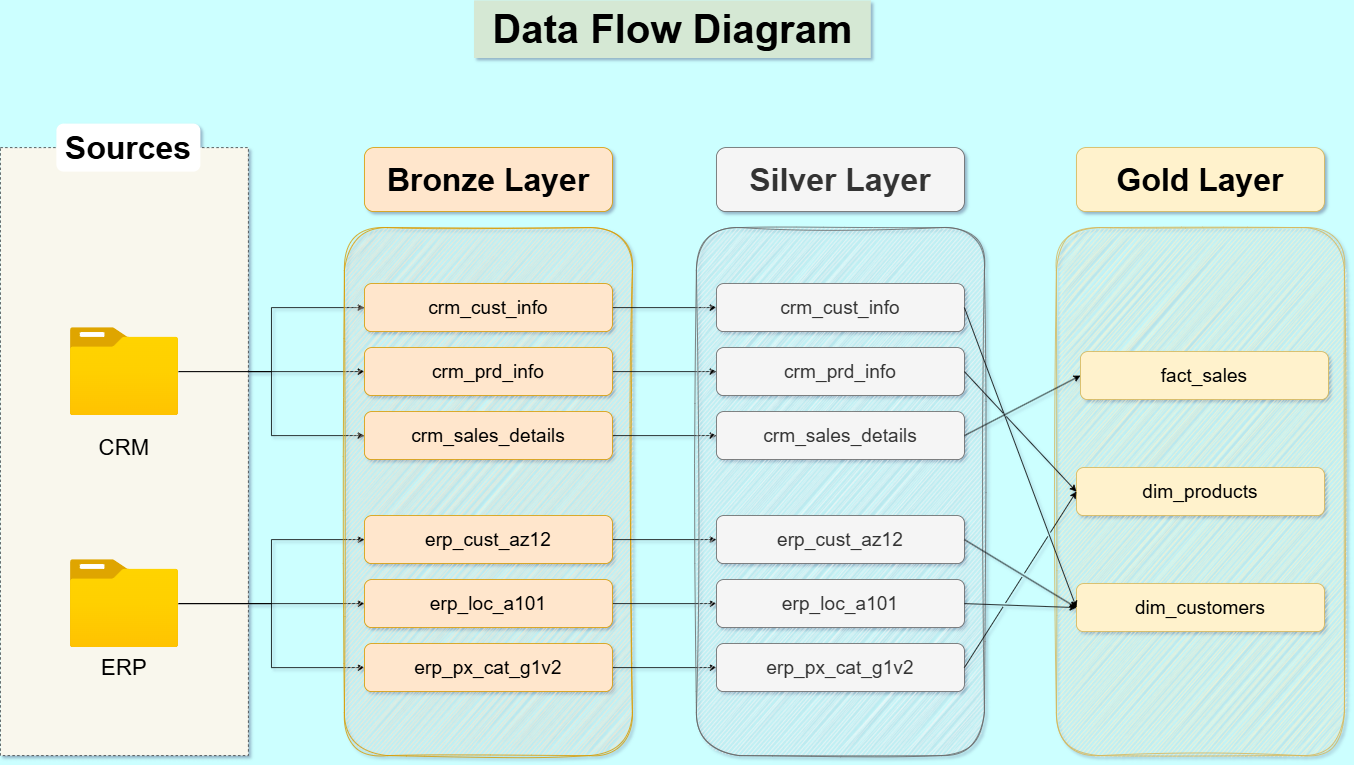

The diagram above was exported from draw.io. Its source (the exported page's mxGraphModel, read from the mxfile embedded in the PNG):
<mxGraphModel dx="2377" dy="1402" grid="0" gridSize="10" guides="1" tooltips="1" connect="1" arrows="1" fold="1" page="1" pageScale="1" pageWidth="1920" pageHeight="1200" background="#CCFFFF" math="0" shadow="1">
  <root>
    <mxCell id="0" />
    <mxCell id="1" parent="0" />
    <mxCell id="nMgl3KzKkFyiIot-n1mw-21" value="" style="group" parent="1" vertex="1" connectable="0">
      <mxGeometry x="120" y="128" width="1680" height="944" as="geometry" />
    </mxCell>
    <mxCell id="nMgl3KzKkFyiIot-n1mw-1" value="" style="rounded=1;whiteSpace=wrap;html=1;fillColor=#fff2cc;strokeColor=#d6b656;sketch=1;curveFitting=1;jiggle=2;" parent="nMgl3KzKkFyiIot-n1mw-21" vertex="1">
      <mxGeometry x="1320" y="284" width="360" height="660" as="geometry" />
    </mxCell>
    <mxCell id="nMgl3KzKkFyiIot-n1mw-2" value="&lt;font style=&quot;font-size: 40px;&quot;&gt;&lt;b&gt;Gold Layer&lt;/b&gt;&lt;/font&gt;" style="rounded=1;whiteSpace=wrap;html=1;fillColor=#fff2cc;strokeColor=#d6b656;" parent="nMgl3KzKkFyiIot-n1mw-21" vertex="1">
      <mxGeometry x="1345" y="184" width="310" height="80" as="geometry" />
    </mxCell>
    <mxCell id="nMgl3KzKkFyiIot-n1mw-3" value="&lt;font style=&quot;font-size: 24px;&quot;&gt;fact_sales&lt;/font&gt;" style="rounded=1;whiteSpace=wrap;html=1;fillColor=#fff2cc;strokeColor=#d6b656;" parent="nMgl3KzKkFyiIot-n1mw-21" vertex="1">
      <mxGeometry x="1350" y="439" width="310" height="60" as="geometry" />
    </mxCell>
    <mxCell id="nMgl3KzKkFyiIot-n1mw-4" value="&lt;font style=&quot;font-size: 24px;&quot;&gt;dim_products&lt;/font&gt;" style="rounded=1;whiteSpace=wrap;html=1;fillColor=#fff2cc;strokeColor=#d6b656;" parent="nMgl3KzKkFyiIot-n1mw-21" vertex="1">
      <mxGeometry x="1345" y="584" width="310" height="60" as="geometry" />
    </mxCell>
    <mxCell id="nMgl3KzKkFyiIot-n1mw-5" value="&lt;font style=&quot;font-size: 24px;&quot;&gt;dim_customers&lt;/font&gt;" style="rounded=1;whiteSpace=wrap;html=1;fillColor=#fff2cc;strokeColor=#d6b656;" parent="nMgl3KzKkFyiIot-n1mw-21" vertex="1">
      <mxGeometry x="1345" y="729" width="310" height="60" as="geometry" />
    </mxCell>
    <mxCell id="mWO_9v37EQ_afqHenSyk-22" style="edgeStyle=orthogonalEdgeStyle;rounded=0;orthogonalLoop=1;jettySize=auto;html=1;entryX=0;entryY=0.5;entryDx=0;entryDy=0;" parent="nMgl3KzKkFyiIot-n1mw-21" source="mWO_9v37EQ_afqHenSyk-5" target="mWO_9v37EQ_afqHenSyk-11" edge="1">
      <mxGeometry relative="1" as="geometry" />
    </mxCell>
    <mxCell id="mWO_9v37EQ_afqHenSyk-1" value="&lt;font style=&quot;font-size: 50px;&quot;&gt;&lt;b&gt;&amp;nbsp;Data Flow Diagram&amp;nbsp;&lt;/b&gt;&lt;/font&gt;" style="text;html=1;align=center;verticalAlign=middle;resizable=0;points=[];autosize=1;strokeColor=none;fillColor=#d5e8d4;" parent="nMgl3KzKkFyiIot-n1mw-21" vertex="1">
      <mxGeometry x="592" width="496" height="72" as="geometry" />
    </mxCell>
    <mxCell id="mWO_9v37EQ_afqHenSyk-2" value="" style="rounded=0;whiteSpace=wrap;html=1;fillColor=#f9f7ed;dashed=1;strokeColor=#36393d;" parent="nMgl3KzKkFyiIot-n1mw-21" vertex="1">
      <mxGeometry y="184" width="310" height="760" as="geometry" />
    </mxCell>
    <mxCell id="mWO_9v37EQ_afqHenSyk-4" value="&lt;font style=&quot;font-size: 40px;&quot;&gt;&lt;b&gt;Sources&lt;/b&gt;&lt;/font&gt;" style="rounded=1;whiteSpace=wrap;html=1;strokeColor=none;" parent="nMgl3KzKkFyiIot-n1mw-21" vertex="1">
      <mxGeometry x="70" y="154" width="180" height="60" as="geometry" />
    </mxCell>
    <mxCell id="mWO_9v37EQ_afqHenSyk-21" style="edgeStyle=orthogonalEdgeStyle;rounded=0;orthogonalLoop=1;jettySize=auto;html=1;entryX=0;entryY=0.5;entryDx=0;entryDy=0;" parent="nMgl3KzKkFyiIot-n1mw-21" source="mWO_9v37EQ_afqHenSyk-5" target="mWO_9v37EQ_afqHenSyk-12" edge="1">
      <mxGeometry relative="1" as="geometry" />
    </mxCell>
    <mxCell id="mWO_9v37EQ_afqHenSyk-23" style="edgeStyle=orthogonalEdgeStyle;rounded=0;orthogonalLoop=1;jettySize=auto;html=1;entryX=0;entryY=0.5;entryDx=0;entryDy=0;" parent="nMgl3KzKkFyiIot-n1mw-21" source="mWO_9v37EQ_afqHenSyk-5" target="mWO_9v37EQ_afqHenSyk-13" edge="1">
      <mxGeometry relative="1" as="geometry" />
    </mxCell>
    <mxCell id="mWO_9v37EQ_afqHenSyk-5" value="" style="image;aspect=fixed;html=1;points=[];align=center;fontSize=12;image=img/lib/azure2/general/Folder_Blank.svg;" parent="nMgl3KzKkFyiIot-n1mw-21" vertex="1">
      <mxGeometry x="87.23000000000002" y="409" width="135.54" height="110" as="geometry" />
    </mxCell>
    <mxCell id="mWO_9v37EQ_afqHenSyk-6" value="&lt;font style=&quot;font-size: 28px;&quot;&gt;CRM&lt;/font&gt;" style="text;html=1;align=center;verticalAlign=middle;whiteSpace=wrap;rounded=0;" parent="nMgl3KzKkFyiIot-n1mw-21" vertex="1">
      <mxGeometry x="125" y="544" width="60" height="30" as="geometry" />
    </mxCell>
    <mxCell id="mWO_9v37EQ_afqHenSyk-26" style="edgeStyle=orthogonalEdgeStyle;rounded=0;orthogonalLoop=1;jettySize=auto;html=1;entryX=0;entryY=0.5;entryDx=0;entryDy=0;" parent="nMgl3KzKkFyiIot-n1mw-21" source="mWO_9v37EQ_afqHenSyk-7" target="mWO_9v37EQ_afqHenSyk-19" edge="1">
      <mxGeometry relative="1" as="geometry" />
    </mxCell>
    <mxCell id="mWO_9v37EQ_afqHenSyk-27" style="edgeStyle=orthogonalEdgeStyle;rounded=0;orthogonalLoop=1;jettySize=auto;html=1;entryX=0;entryY=0.5;entryDx=0;entryDy=0;" parent="nMgl3KzKkFyiIot-n1mw-21" source="mWO_9v37EQ_afqHenSyk-7" target="mWO_9v37EQ_afqHenSyk-18" edge="1">
      <mxGeometry relative="1" as="geometry" />
    </mxCell>
    <mxCell id="mWO_9v37EQ_afqHenSyk-28" style="edgeStyle=orthogonalEdgeStyle;rounded=0;orthogonalLoop=1;jettySize=auto;html=1;entryX=0;entryY=0.5;entryDx=0;entryDy=0;" parent="nMgl3KzKkFyiIot-n1mw-21" source="mWO_9v37EQ_afqHenSyk-7" target="mWO_9v37EQ_afqHenSyk-20" edge="1">
      <mxGeometry relative="1" as="geometry" />
    </mxCell>
    <mxCell id="mWO_9v37EQ_afqHenSyk-7" value="" style="image;aspect=fixed;html=1;points=[];align=center;fontSize=12;image=img/lib/azure2/general/Folder_Blank.svg;" parent="nMgl3KzKkFyiIot-n1mw-21" vertex="1">
      <mxGeometry x="87.23000000000002" y="699" width="135.54" height="110" as="geometry" />
    </mxCell>
    <mxCell id="mWO_9v37EQ_afqHenSyk-8" value="&lt;font style=&quot;font-size: 28px;&quot;&gt;ERP&lt;/font&gt;" style="text;html=1;align=center;verticalAlign=middle;whiteSpace=wrap;rounded=0;" parent="nMgl3KzKkFyiIot-n1mw-21" vertex="1">
      <mxGeometry x="125" y="819" width="60" height="30" as="geometry" />
    </mxCell>
    <mxCell id="mWO_9v37EQ_afqHenSyk-9" value="" style="rounded=1;whiteSpace=wrap;html=1;fillColor=#ffe6cc;strokeColor=#d79b00;sketch=1;curveFitting=1;jiggle=2;" parent="nMgl3KzKkFyiIot-n1mw-21" vertex="1">
      <mxGeometry x="430" y="284" width="360" height="660" as="geometry" />
    </mxCell>
    <mxCell id="mWO_9v37EQ_afqHenSyk-10" value="&lt;font style=&quot;font-size: 40px;&quot;&gt;&lt;b&gt;Bronze Layer&lt;/b&gt;&lt;/font&gt;" style="rounded=1;whiteSpace=wrap;html=1;fillColor=#ffe6cc;strokeColor=#d79b00;" parent="nMgl3KzKkFyiIot-n1mw-21" vertex="1">
      <mxGeometry x="455" y="184" width="310" height="80" as="geometry" />
    </mxCell>
    <mxCell id="mM3Ofgm-hx90D1GdVlIP-12" style="edgeStyle=orthogonalEdgeStyle;rounded=0;orthogonalLoop=1;jettySize=auto;html=1;entryX=0;entryY=0.5;entryDx=0;entryDy=0;" parent="nMgl3KzKkFyiIot-n1mw-21" source="mWO_9v37EQ_afqHenSyk-11" target="mM3Ofgm-hx90D1GdVlIP-3" edge="1">
      <mxGeometry relative="1" as="geometry" />
    </mxCell>
    <mxCell id="mWO_9v37EQ_afqHenSyk-11" value="&lt;font style=&quot;font-size: 24px;&quot;&gt;crm_cust_info&lt;/font&gt;" style="rounded=1;whiteSpace=wrap;html=1;fillColor=#ffe6cc;strokeColor=#d79b00;" parent="nMgl3KzKkFyiIot-n1mw-21" vertex="1">
      <mxGeometry x="455" y="354" width="310" height="60" as="geometry" />
    </mxCell>
    <mxCell id="mM3Ofgm-hx90D1GdVlIP-11" style="edgeStyle=orthogonalEdgeStyle;rounded=0;orthogonalLoop=1;jettySize=auto;html=1;entryX=0;entryY=0.5;entryDx=0;entryDy=0;" parent="nMgl3KzKkFyiIot-n1mw-21" source="mWO_9v37EQ_afqHenSyk-12" target="mM3Ofgm-hx90D1GdVlIP-4" edge="1">
      <mxGeometry relative="1" as="geometry" />
    </mxCell>
    <mxCell id="mWO_9v37EQ_afqHenSyk-12" value="&lt;font style=&quot;font-size: 24px;&quot;&gt;crm_prd_info&lt;/font&gt;" style="rounded=1;whiteSpace=wrap;html=1;fillColor=#ffe6cc;strokeColor=#d79b00;" parent="nMgl3KzKkFyiIot-n1mw-21" vertex="1">
      <mxGeometry x="455" y="434" width="310" height="60" as="geometry" />
    </mxCell>
    <mxCell id="mM3Ofgm-hx90D1GdVlIP-10" style="edgeStyle=orthogonalEdgeStyle;rounded=0;orthogonalLoop=1;jettySize=auto;html=1;" parent="nMgl3KzKkFyiIot-n1mw-21" source="mWO_9v37EQ_afqHenSyk-13" target="mM3Ofgm-hx90D1GdVlIP-5" edge="1">
      <mxGeometry relative="1" as="geometry" />
    </mxCell>
    <mxCell id="mWO_9v37EQ_afqHenSyk-13" value="&lt;font style=&quot;font-size: 24px;&quot;&gt;crm_sales_details&lt;/font&gt;" style="rounded=1;whiteSpace=wrap;html=1;fillColor=#ffe6cc;strokeColor=#d79b00;" parent="nMgl3KzKkFyiIot-n1mw-21" vertex="1">
      <mxGeometry x="455" y="514" width="310" height="60" as="geometry" />
    </mxCell>
    <mxCell id="mM3Ofgm-hx90D1GdVlIP-13" style="edgeStyle=orthogonalEdgeStyle;rounded=0;orthogonalLoop=1;jettySize=auto;html=1;entryX=0;entryY=0.5;entryDx=0;entryDy=0;" parent="nMgl3KzKkFyiIot-n1mw-21" source="mWO_9v37EQ_afqHenSyk-18" target="mM3Ofgm-hx90D1GdVlIP-6" edge="1">
      <mxGeometry relative="1" as="geometry" />
    </mxCell>
    <mxCell id="mWO_9v37EQ_afqHenSyk-18" value="&lt;font style=&quot;font-size: 24px;&quot;&gt;erp_cust_az12&lt;/font&gt;" style="rounded=1;whiteSpace=wrap;html=1;fillColor=#ffe6cc;strokeColor=#d79b00;" parent="nMgl3KzKkFyiIot-n1mw-21" vertex="1">
      <mxGeometry x="455" y="644" width="310" height="60" as="geometry" />
    </mxCell>
    <mxCell id="mM3Ofgm-hx90D1GdVlIP-14" style="edgeStyle=orthogonalEdgeStyle;rounded=0;orthogonalLoop=1;jettySize=auto;html=1;entryX=0;entryY=0.5;entryDx=0;entryDy=0;" parent="nMgl3KzKkFyiIot-n1mw-21" source="mWO_9v37EQ_afqHenSyk-19" target="mM3Ofgm-hx90D1GdVlIP-7" edge="1">
      <mxGeometry relative="1" as="geometry" />
    </mxCell>
    <mxCell id="mWO_9v37EQ_afqHenSyk-19" value="&lt;font style=&quot;font-size: 24px;&quot;&gt;erp_loc_a101&lt;/font&gt;" style="rounded=1;whiteSpace=wrap;html=1;fillColor=#ffe6cc;strokeColor=#d79b00;" parent="nMgl3KzKkFyiIot-n1mw-21" vertex="1">
      <mxGeometry x="455" y="724" width="310" height="60" as="geometry" />
    </mxCell>
    <mxCell id="mM3Ofgm-hx90D1GdVlIP-15" style="edgeStyle=orthogonalEdgeStyle;rounded=0;orthogonalLoop=1;jettySize=auto;html=1;" parent="nMgl3KzKkFyiIot-n1mw-21" source="mWO_9v37EQ_afqHenSyk-20" target="mM3Ofgm-hx90D1GdVlIP-8" edge="1">
      <mxGeometry relative="1" as="geometry" />
    </mxCell>
    <mxCell id="mWO_9v37EQ_afqHenSyk-20" value="&lt;font style=&quot;font-size: 24px;&quot;&gt;erp_px_cat_g1v2&lt;/font&gt;" style="rounded=1;whiteSpace=wrap;html=1;fillColor=#ffe6cc;strokeColor=#d79b00;" parent="nMgl3KzKkFyiIot-n1mw-21" vertex="1">
      <mxGeometry x="455" y="804" width="310" height="60" as="geometry" />
    </mxCell>
    <mxCell id="mM3Ofgm-hx90D1GdVlIP-1" value="" style="rounded=1;whiteSpace=wrap;html=1;fillColor=#f5f5f5;strokeColor=#666666;sketch=1;curveFitting=1;jiggle=2;fontColor=#333333;" parent="nMgl3KzKkFyiIot-n1mw-21" vertex="1">
      <mxGeometry x="870" y="284" width="360" height="660" as="geometry" />
    </mxCell>
    <mxCell id="mM3Ofgm-hx90D1GdVlIP-2" value="&lt;font style=&quot;font-size: 40px;&quot;&gt;&lt;b&gt;Silver Layer&lt;/b&gt;&lt;/font&gt;" style="rounded=1;whiteSpace=wrap;html=1;fillColor=#f5f5f5;strokeColor=#666666;fontColor=#333333;" parent="nMgl3KzKkFyiIot-n1mw-21" vertex="1">
      <mxGeometry x="895" y="184" width="310" height="80" as="geometry" />
    </mxCell>
    <mxCell id="mM3Ofgm-hx90D1GdVlIP-3" value="&lt;font style=&quot;font-size: 24px;&quot;&gt;crm_cust_info&lt;/font&gt;" style="rounded=1;whiteSpace=wrap;html=1;fillColor=#f5f5f5;strokeColor=#666666;fontColor=#333333;" parent="nMgl3KzKkFyiIot-n1mw-21" vertex="1">
      <mxGeometry x="895" y="354" width="310" height="60" as="geometry" />
    </mxCell>
    <mxCell id="mM3Ofgm-hx90D1GdVlIP-4" value="&lt;font style=&quot;font-size: 24px;&quot;&gt;crm_prd_info&lt;/font&gt;" style="rounded=1;whiteSpace=wrap;html=1;fillColor=#f5f5f5;strokeColor=#666666;fontColor=#333333;" parent="nMgl3KzKkFyiIot-n1mw-21" vertex="1">
      <mxGeometry x="895" y="434" width="310" height="60" as="geometry" />
    </mxCell>
    <mxCell id="mM3Ofgm-hx90D1GdVlIP-5" value="&lt;font style=&quot;font-size: 24px;&quot;&gt;crm_sales_details&lt;/font&gt;" style="rounded=1;whiteSpace=wrap;html=1;fillColor=#f5f5f5;strokeColor=#666666;fontColor=#333333;" parent="nMgl3KzKkFyiIot-n1mw-21" vertex="1">
      <mxGeometry x="895" y="514" width="310" height="60" as="geometry" />
    </mxCell>
    <mxCell id="mM3Ofgm-hx90D1GdVlIP-6" value="&lt;font style=&quot;font-size: 24px;&quot;&gt;erp_cust_az12&lt;/font&gt;" style="rounded=1;whiteSpace=wrap;html=1;fillColor=#f5f5f5;strokeColor=#666666;fontColor=#333333;" parent="nMgl3KzKkFyiIot-n1mw-21" vertex="1">
      <mxGeometry x="895" y="644" width="310" height="60" as="geometry" />
    </mxCell>
    <mxCell id="mM3Ofgm-hx90D1GdVlIP-7" value="&lt;font style=&quot;font-size: 24px;&quot;&gt;erp_loc_a101&lt;/font&gt;" style="rounded=1;whiteSpace=wrap;html=1;fillColor=#f5f5f5;strokeColor=#666666;fontColor=#333333;" parent="nMgl3KzKkFyiIot-n1mw-21" vertex="1">
      <mxGeometry x="895" y="724" width="310" height="60" as="geometry" />
    </mxCell>
    <mxCell id="mM3Ofgm-hx90D1GdVlIP-8" value="&lt;font style=&quot;font-size: 24px;&quot;&gt;erp_px_cat_g1v2&lt;/font&gt;" style="rounded=1;whiteSpace=wrap;html=1;fillColor=#f5f5f5;strokeColor=#666666;fontColor=#333333;" parent="nMgl3KzKkFyiIot-n1mw-21" vertex="1">
      <mxGeometry x="895" y="804" width="310" height="60" as="geometry" />
    </mxCell>
    <mxCell id="nMgl3KzKkFyiIot-n1mw-11" value="" style="endArrow=classic;html=1;rounded=0;exitX=1;exitY=0.5;exitDx=0;exitDy=0;entryX=0;entryY=0.5;entryDx=0;entryDy=0;jumpStyle=gap;" parent="nMgl3KzKkFyiIot-n1mw-21" source="mM3Ofgm-hx90D1GdVlIP-5" target="nMgl3KzKkFyiIot-n1mw-3" edge="1">
      <mxGeometry width="50" height="50" relative="1" as="geometry">
        <mxPoint x="1260" y="309" as="sourcePoint" />
        <mxPoint x="1310" y="259" as="targetPoint" />
      </mxGeometry>
    </mxCell>
    <mxCell id="nMgl3KzKkFyiIot-n1mw-13" value="" style="endArrow=classic;html=1;rounded=0;exitX=1;exitY=0.5;exitDx=0;exitDy=0;entryX=0;entryY=0.5;entryDx=0;entryDy=0;jumpStyle=gap;" parent="nMgl3KzKkFyiIot-n1mw-21" source="mM3Ofgm-hx90D1GdVlIP-4" target="nMgl3KzKkFyiIot-n1mw-4" edge="1">
      <mxGeometry width="50" height="50" relative="1" as="geometry">
        <mxPoint x="1205" y="489" as="sourcePoint" />
        <mxPoint x="1345" y="479" as="targetPoint" />
      </mxGeometry>
    </mxCell>
    <mxCell id="nMgl3KzKkFyiIot-n1mw-14" value="" style="endArrow=classic;html=1;rounded=0;exitX=1;exitY=0.5;exitDx=0;exitDy=0;entryX=0;entryY=0.5;entryDx=0;entryDy=0;jumpStyle=gap;" parent="nMgl3KzKkFyiIot-n1mw-21" source="mM3Ofgm-hx90D1GdVlIP-3" target="nMgl3KzKkFyiIot-n1mw-5" edge="1">
      <mxGeometry width="50" height="50" relative="1" as="geometry">
        <mxPoint x="1205" y="369" as="sourcePoint" />
        <mxPoint x="1345" y="519" as="targetPoint" />
      </mxGeometry>
    </mxCell>
    <mxCell id="nMgl3KzKkFyiIot-n1mw-15" value="" style="endArrow=classic;html=1;rounded=0;exitX=1;exitY=0.5;exitDx=0;exitDy=0;entryX=0;entryY=0.5;entryDx=0;entryDy=0;jumpStyle=gap;" parent="nMgl3KzKkFyiIot-n1mw-21" source="mM3Ofgm-hx90D1GdVlIP-6" target="nMgl3KzKkFyiIot-n1mw-5" edge="1">
      <mxGeometry width="50" height="50" relative="1" as="geometry">
        <mxPoint x="1205" y="564" as="sourcePoint" />
        <mxPoint x="1345" y="874" as="targetPoint" />
      </mxGeometry>
    </mxCell>
    <mxCell id="nMgl3KzKkFyiIot-n1mw-17" value="" style="endArrow=classic;html=1;rounded=0;exitX=1;exitY=0.5;exitDx=0;exitDy=0;entryX=0;entryY=0.5;entryDx=0;entryDy=0;jumpStyle=gap;" parent="nMgl3KzKkFyiIot-n1mw-21" source="mM3Ofgm-hx90D1GdVlIP-7" target="nMgl3KzKkFyiIot-n1mw-5" edge="1">
      <mxGeometry width="50" height="50" relative="1" as="geometry">
        <mxPoint x="1205" y="699" as="sourcePoint" />
        <mxPoint x="1345" y="719" as="targetPoint" />
      </mxGeometry>
    </mxCell>
    <mxCell id="nMgl3KzKkFyiIot-n1mw-20" value="" style="endArrow=classic;html=1;rounded=0;exitX=1;exitY=0.5;exitDx=0;exitDy=0;entryX=0;entryY=0.5;entryDx=0;entryDy=0;jumpStyle=gap;" parent="nMgl3KzKkFyiIot-n1mw-21" source="mM3Ofgm-hx90D1GdVlIP-8" target="nMgl3KzKkFyiIot-n1mw-4" edge="1">
      <mxGeometry width="50" height="50" relative="1" as="geometry">
        <mxPoint x="1220" y="829" as="sourcePoint" />
        <mxPoint x="1360" y="769" as="targetPoint" />
      </mxGeometry>
    </mxCell>
  </root>
</mxGraphModel>